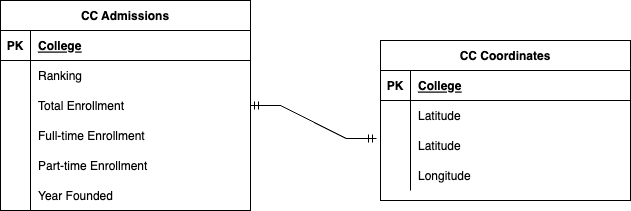

The diagram above was exported from draw.io. Its source (the exported page's mxGraphModel, read from the mxfile embedded in the PNG):
<mxGraphModel dx="1434" dy="798" grid="1" gridSize="10" guides="1" tooltips="1" connect="1" arrows="1" fold="1" page="1" pageScale="1" pageWidth="850" pageHeight="1100" math="0" shadow="0" extFonts="Permanent Marker^https://fonts.googleapis.com/css?family=Permanent+Marker">
  <root>
    <mxCell id="0" />
    <mxCell id="1" parent="0" />
    <mxCell id="C-vyLk0tnHw3VtMMgP7b-2" value="CC Admissions" style="shape=table;startSize=30;container=1;collapsible=1;childLayout=tableLayout;fixedRows=1;rowLines=0;fontStyle=1;align=center;resizeLast=1;" parent="1" vertex="1">
      <mxGeometry x="120" y="110" width="250" height="210" as="geometry" />
    </mxCell>
    <mxCell id="C-vyLk0tnHw3VtMMgP7b-3" value="" style="shape=partialRectangle;collapsible=0;dropTarget=0;pointerEvents=0;fillColor=none;points=[[0,0.5],[1,0.5]];portConstraint=eastwest;top=0;left=0;right=0;bottom=1;" parent="C-vyLk0tnHw3VtMMgP7b-2" vertex="1">
      <mxGeometry y="30" width="250" height="30" as="geometry" />
    </mxCell>
    <mxCell id="C-vyLk0tnHw3VtMMgP7b-4" value="PK" style="shape=partialRectangle;overflow=hidden;connectable=0;fillColor=none;top=0;left=0;bottom=0;right=0;fontStyle=1;" parent="C-vyLk0tnHw3VtMMgP7b-3" vertex="1">
      <mxGeometry width="30" height="30" as="geometry">
        <mxRectangle width="30" height="30" as="alternateBounds" />
      </mxGeometry>
    </mxCell>
    <mxCell id="C-vyLk0tnHw3VtMMgP7b-5" value="College" style="shape=partialRectangle;overflow=hidden;connectable=0;fillColor=none;top=0;left=0;bottom=0;right=0;align=left;spacingLeft=6;fontStyle=5;" parent="C-vyLk0tnHw3VtMMgP7b-3" vertex="1">
      <mxGeometry x="30" width="220" height="30" as="geometry">
        <mxRectangle width="220" height="30" as="alternateBounds" />
      </mxGeometry>
    </mxCell>
    <mxCell id="C-vyLk0tnHw3VtMMgP7b-6" value="" style="shape=partialRectangle;collapsible=0;dropTarget=0;pointerEvents=0;fillColor=none;points=[[0,0.5],[1,0.5]];portConstraint=eastwest;top=0;left=0;right=0;bottom=0;" parent="C-vyLk0tnHw3VtMMgP7b-2" vertex="1">
      <mxGeometry y="60" width="250" height="30" as="geometry" />
    </mxCell>
    <mxCell id="C-vyLk0tnHw3VtMMgP7b-7" value="" style="shape=partialRectangle;overflow=hidden;connectable=0;fillColor=none;top=0;left=0;bottom=0;right=0;" parent="C-vyLk0tnHw3VtMMgP7b-6" vertex="1">
      <mxGeometry width="30" height="30" as="geometry">
        <mxRectangle width="30" height="30" as="alternateBounds" />
      </mxGeometry>
    </mxCell>
    <mxCell id="C-vyLk0tnHw3VtMMgP7b-8" value="Ranking" style="shape=partialRectangle;overflow=hidden;connectable=0;fillColor=none;top=0;left=0;bottom=0;right=0;align=left;spacingLeft=6;" parent="C-vyLk0tnHw3VtMMgP7b-6" vertex="1">
      <mxGeometry x="30" width="220" height="30" as="geometry">
        <mxRectangle width="220" height="30" as="alternateBounds" />
      </mxGeometry>
    </mxCell>
    <mxCell id="C-vyLk0tnHw3VtMMgP7b-9" value="" style="shape=partialRectangle;collapsible=0;dropTarget=0;pointerEvents=0;fillColor=none;points=[[0,0.5],[1,0.5]];portConstraint=eastwest;top=0;left=0;right=0;bottom=0;" parent="C-vyLk0tnHw3VtMMgP7b-2" vertex="1">
      <mxGeometry y="90" width="250" height="30" as="geometry" />
    </mxCell>
    <mxCell id="C-vyLk0tnHw3VtMMgP7b-10" value="" style="shape=partialRectangle;overflow=hidden;connectable=0;fillColor=none;top=0;left=0;bottom=0;right=0;" parent="C-vyLk0tnHw3VtMMgP7b-9" vertex="1">
      <mxGeometry width="30" height="30" as="geometry">
        <mxRectangle width="30" height="30" as="alternateBounds" />
      </mxGeometry>
    </mxCell>
    <mxCell id="C-vyLk0tnHw3VtMMgP7b-11" value="Total Enrollment" style="shape=partialRectangle;overflow=hidden;connectable=0;fillColor=none;top=0;left=0;bottom=0;right=0;align=left;spacingLeft=6;" parent="C-vyLk0tnHw3VtMMgP7b-9" vertex="1">
      <mxGeometry x="30" width="220" height="30" as="geometry">
        <mxRectangle width="220" height="30" as="alternateBounds" />
      </mxGeometry>
    </mxCell>
    <mxCell id="CeYMBLTOmg_833mKuHkD-1" value="" style="shape=partialRectangle;collapsible=0;dropTarget=0;pointerEvents=0;fillColor=none;points=[[0,0.5],[1,0.5]];portConstraint=eastwest;top=0;left=0;right=0;bottom=0;" vertex="1" parent="C-vyLk0tnHw3VtMMgP7b-2">
      <mxGeometry y="120" width="250" height="30" as="geometry" />
    </mxCell>
    <mxCell id="CeYMBLTOmg_833mKuHkD-2" value="" style="shape=partialRectangle;overflow=hidden;connectable=0;fillColor=none;top=0;left=0;bottom=0;right=0;" vertex="1" parent="CeYMBLTOmg_833mKuHkD-1">
      <mxGeometry width="30" height="30" as="geometry">
        <mxRectangle width="30" height="30" as="alternateBounds" />
      </mxGeometry>
    </mxCell>
    <mxCell id="CeYMBLTOmg_833mKuHkD-3" value="Full-time Enrollment" style="shape=partialRectangle;overflow=hidden;connectable=0;fillColor=none;top=0;left=0;bottom=0;right=0;align=left;spacingLeft=6;" vertex="1" parent="CeYMBLTOmg_833mKuHkD-1">
      <mxGeometry x="30" width="220" height="30" as="geometry">
        <mxRectangle width="220" height="30" as="alternateBounds" />
      </mxGeometry>
    </mxCell>
    <mxCell id="CeYMBLTOmg_833mKuHkD-17" value="" style="shape=partialRectangle;collapsible=0;dropTarget=0;pointerEvents=0;fillColor=none;points=[[0,0.5],[1,0.5]];portConstraint=eastwest;top=0;left=0;right=0;bottom=0;" vertex="1" parent="C-vyLk0tnHw3VtMMgP7b-2">
      <mxGeometry y="150" width="250" height="30" as="geometry" />
    </mxCell>
    <mxCell id="CeYMBLTOmg_833mKuHkD-18" value="" style="shape=partialRectangle;overflow=hidden;connectable=0;fillColor=none;top=0;left=0;bottom=0;right=0;" vertex="1" parent="CeYMBLTOmg_833mKuHkD-17">
      <mxGeometry width="30" height="30" as="geometry">
        <mxRectangle width="30" height="30" as="alternateBounds" />
      </mxGeometry>
    </mxCell>
    <mxCell id="CeYMBLTOmg_833mKuHkD-19" value="Part-time Enrollment" style="shape=partialRectangle;overflow=hidden;connectable=0;fillColor=none;top=0;left=0;bottom=0;right=0;align=left;spacingLeft=6;" vertex="1" parent="CeYMBLTOmg_833mKuHkD-17">
      <mxGeometry x="30" width="220" height="30" as="geometry">
        <mxRectangle width="220" height="30" as="alternateBounds" />
      </mxGeometry>
    </mxCell>
    <mxCell id="CeYMBLTOmg_833mKuHkD-20" value="" style="shape=partialRectangle;collapsible=0;dropTarget=0;pointerEvents=0;fillColor=none;points=[[0,0.5],[1,0.5]];portConstraint=eastwest;top=0;left=0;right=0;bottom=0;" vertex="1" parent="C-vyLk0tnHw3VtMMgP7b-2">
      <mxGeometry y="180" width="250" height="30" as="geometry" />
    </mxCell>
    <mxCell id="CeYMBLTOmg_833mKuHkD-21" value="" style="shape=partialRectangle;overflow=hidden;connectable=0;fillColor=none;top=0;left=0;bottom=0;right=0;" vertex="1" parent="CeYMBLTOmg_833mKuHkD-20">
      <mxGeometry width="30" height="30" as="geometry">
        <mxRectangle width="30" height="30" as="alternateBounds" />
      </mxGeometry>
    </mxCell>
    <mxCell id="CeYMBLTOmg_833mKuHkD-22" value="Year Founded" style="shape=partialRectangle;overflow=hidden;connectable=0;fillColor=none;top=0;left=0;bottom=0;right=0;align=left;spacingLeft=6;" vertex="1" parent="CeYMBLTOmg_833mKuHkD-20">
      <mxGeometry x="30" width="220" height="30" as="geometry">
        <mxRectangle width="220" height="30" as="alternateBounds" />
      </mxGeometry>
    </mxCell>
    <mxCell id="C-vyLk0tnHw3VtMMgP7b-13" value="CC Coordinates" style="shape=table;startSize=30;container=1;collapsible=1;childLayout=tableLayout;fixedRows=1;rowLines=0;fontStyle=1;align=center;resizeLast=1;" parent="1" vertex="1">
      <mxGeometry x="500" y="150" width="250" height="160" as="geometry" />
    </mxCell>
    <mxCell id="C-vyLk0tnHw3VtMMgP7b-14" value="" style="shape=partialRectangle;collapsible=0;dropTarget=0;pointerEvents=0;fillColor=none;points=[[0,0.5],[1,0.5]];portConstraint=eastwest;top=0;left=0;right=0;bottom=1;" parent="C-vyLk0tnHw3VtMMgP7b-13" vertex="1">
      <mxGeometry y="30" width="250" height="30" as="geometry" />
    </mxCell>
    <mxCell id="C-vyLk0tnHw3VtMMgP7b-15" value="PK" style="shape=partialRectangle;overflow=hidden;connectable=0;fillColor=none;top=0;left=0;bottom=0;right=0;fontStyle=1;" parent="C-vyLk0tnHw3VtMMgP7b-14" vertex="1">
      <mxGeometry width="30" height="30" as="geometry">
        <mxRectangle width="30" height="30" as="alternateBounds" />
      </mxGeometry>
    </mxCell>
    <mxCell id="C-vyLk0tnHw3VtMMgP7b-16" value="College" style="shape=partialRectangle;overflow=hidden;connectable=0;fillColor=none;top=0;left=0;bottom=0;right=0;align=left;spacingLeft=6;fontStyle=5;" parent="C-vyLk0tnHw3VtMMgP7b-14" vertex="1">
      <mxGeometry x="30" width="220" height="30" as="geometry">
        <mxRectangle width="220" height="30" as="alternateBounds" />
      </mxGeometry>
    </mxCell>
    <mxCell id="CeYMBLTOmg_833mKuHkD-25" value="" style="shape=partialRectangle;collapsible=0;dropTarget=0;pointerEvents=0;fillColor=none;points=[[0,0.5],[1,0.5]];portConstraint=eastwest;top=0;left=0;right=0;bottom=0;" vertex="1" parent="C-vyLk0tnHw3VtMMgP7b-13">
      <mxGeometry y="60" width="250" height="30" as="geometry" />
    </mxCell>
    <mxCell id="CeYMBLTOmg_833mKuHkD-26" value="" style="shape=partialRectangle;overflow=hidden;connectable=0;fillColor=none;top=0;left=0;bottom=0;right=0;" vertex="1" parent="CeYMBLTOmg_833mKuHkD-25">
      <mxGeometry width="30" height="30" as="geometry">
        <mxRectangle width="30" height="30" as="alternateBounds" />
      </mxGeometry>
    </mxCell>
    <mxCell id="CeYMBLTOmg_833mKuHkD-27" value="Latitude" style="shape=partialRectangle;overflow=hidden;connectable=0;fillColor=none;top=0;left=0;bottom=0;right=0;align=left;spacingLeft=6;" vertex="1" parent="CeYMBLTOmg_833mKuHkD-25">
      <mxGeometry x="30" width="220" height="30" as="geometry">
        <mxRectangle width="220" height="30" as="alternateBounds" />
      </mxGeometry>
    </mxCell>
    <mxCell id="C-vyLk0tnHw3VtMMgP7b-17" value="" style="shape=partialRectangle;collapsible=0;dropTarget=0;pointerEvents=0;fillColor=none;points=[[0,0.5],[1,0.5]];portConstraint=eastwest;top=0;left=0;right=0;bottom=0;" parent="C-vyLk0tnHw3VtMMgP7b-13" vertex="1">
      <mxGeometry y="90" width="250" height="30" as="geometry" />
    </mxCell>
    <mxCell id="C-vyLk0tnHw3VtMMgP7b-18" value="" style="shape=partialRectangle;overflow=hidden;connectable=0;fillColor=none;top=0;left=0;bottom=0;right=0;" parent="C-vyLk0tnHw3VtMMgP7b-17" vertex="1">
      <mxGeometry width="30" height="30" as="geometry">
        <mxRectangle width="30" height="30" as="alternateBounds" />
      </mxGeometry>
    </mxCell>
    <mxCell id="C-vyLk0tnHw3VtMMgP7b-19" value="Latitude" style="shape=partialRectangle;overflow=hidden;connectable=0;fillColor=none;top=0;left=0;bottom=0;right=0;align=left;spacingLeft=6;" parent="C-vyLk0tnHw3VtMMgP7b-17" vertex="1">
      <mxGeometry x="30" width="220" height="30" as="geometry">
        <mxRectangle width="220" height="30" as="alternateBounds" />
      </mxGeometry>
    </mxCell>
    <mxCell id="C-vyLk0tnHw3VtMMgP7b-20" value="" style="shape=partialRectangle;collapsible=0;dropTarget=0;pointerEvents=0;fillColor=none;points=[[0,0.5],[1,0.5]];portConstraint=eastwest;top=0;left=0;right=0;bottom=0;" parent="C-vyLk0tnHw3VtMMgP7b-13" vertex="1">
      <mxGeometry y="120" width="250" height="30" as="geometry" />
    </mxCell>
    <mxCell id="C-vyLk0tnHw3VtMMgP7b-21" value="" style="shape=partialRectangle;overflow=hidden;connectable=0;fillColor=none;top=0;left=0;bottom=0;right=0;" parent="C-vyLk0tnHw3VtMMgP7b-20" vertex="1">
      <mxGeometry width="30" height="30" as="geometry">
        <mxRectangle width="30" height="30" as="alternateBounds" />
      </mxGeometry>
    </mxCell>
    <mxCell id="C-vyLk0tnHw3VtMMgP7b-22" value="Longitude" style="shape=partialRectangle;overflow=hidden;connectable=0;fillColor=none;top=0;left=0;bottom=0;right=0;align=left;spacingLeft=6;" parent="C-vyLk0tnHw3VtMMgP7b-20" vertex="1">
      <mxGeometry x="30" width="220" height="30" as="geometry">
        <mxRectangle width="220" height="30" as="alternateBounds" />
      </mxGeometry>
    </mxCell>
    <mxCell id="CeYMBLTOmg_833mKuHkD-24" value="" style="edgeStyle=entityRelationEdgeStyle;fontSize=12;html=1;endArrow=ERmandOne;startArrow=ERmandOne;rounded=0;exitX=1;exitY=0.5;exitDx=0;exitDy=0;entryX=-0.016;entryY=0.267;entryDx=0;entryDy=0;entryPerimeter=0;" edge="1" parent="1" source="C-vyLk0tnHw3VtMMgP7b-9" target="C-vyLk0tnHw3VtMMgP7b-17">
      <mxGeometry width="100" height="100" relative="1" as="geometry">
        <mxPoint x="410" y="330" as="sourcePoint" />
        <mxPoint x="490" y="250" as="targetPoint" />
      </mxGeometry>
    </mxCell>
  </root>
</mxGraphModel>